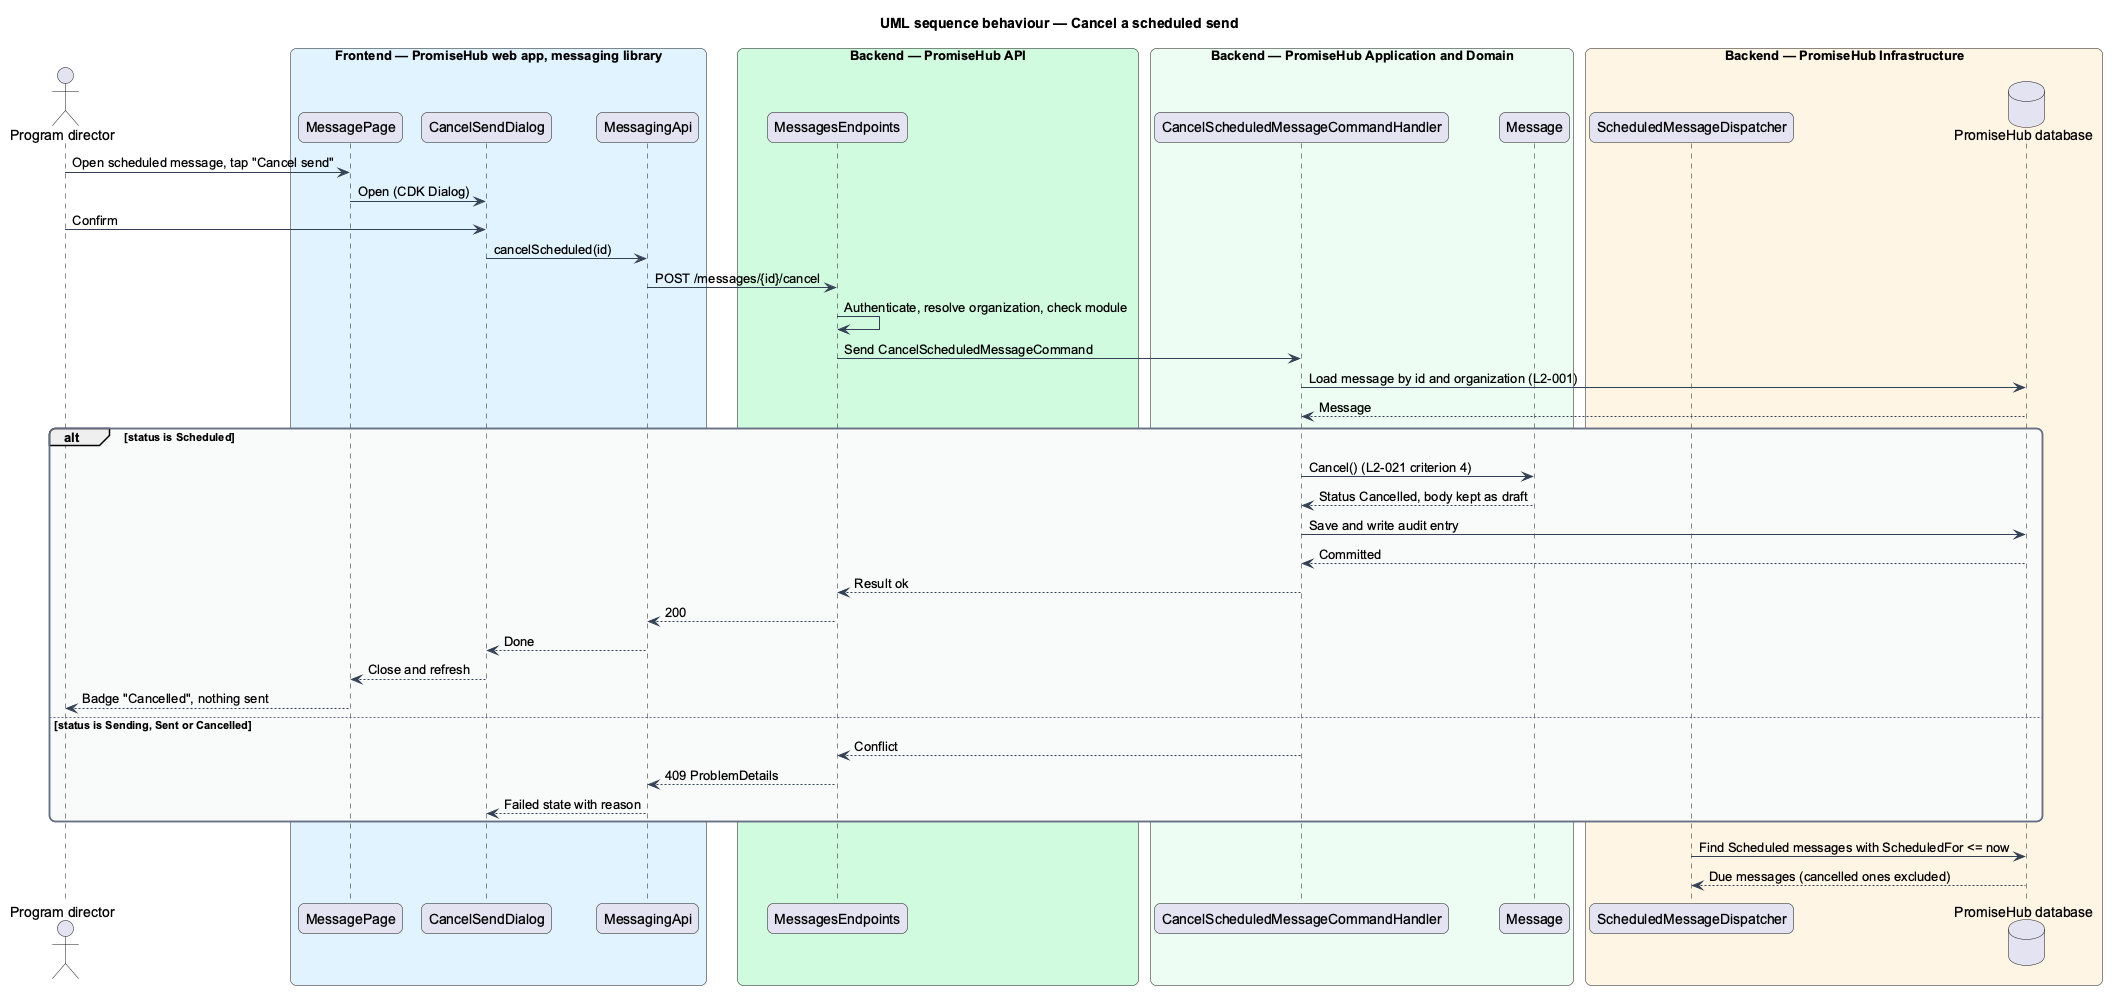

The diagram above was rendered by PlantUML. Its source (embedded in the PNG):
@startuml
title UML sequence behaviour — Cancel a scheduled send
skinparam backgroundColor #FFFFFF
skinparam shadowing false
skinparam roundcorner 12
skinparam defaultFontName Arial
skinparam ArrowColor #344054
skinparam rectangle {
  BorderColor #344054
  FontColor #101828
}
skinparam package {
  BorderColor #667085
  FontColor #101828
  BackgroundColor #F9FAFB
}
actor "Program director" as actor
box "Frontend — PromiseHub web app, messaging library" #E0F2FE
  participant "MessagePage" as page
  participant "CancelSendDialog" as dialog
  participant "MessagingApi" as client
end box
box "Backend — PromiseHub API" #D1FADF
  participant "MessagesEndpoints" as endpoints
end box
box "Backend — PromiseHub Application and Domain" #ECFDF3
  participant "CancelScheduledMessageCommandHandler" as handler
  participant "Message" as message
end box
box "Backend — PromiseHub Infrastructure" #FFF4E5
  participant "ScheduledMessageDispatcher" as dispatcher
  database "PromiseHub database" as db
end box

actor -> page : Open scheduled message, tap "Cancel send"
page -> dialog : Open (CDK Dialog)
actor -> dialog : Confirm
dialog -> client : cancelScheduled(id)
client -> endpoints : POST /messages/{id}/cancel
endpoints -> endpoints : Authenticate, resolve organization, check module
endpoints -> handler : Send CancelScheduledMessageCommand
handler -> db : Load message by id and organization (L2-001)
db --> handler : Message
alt status is Scheduled
  handler -> message : Cancel() (L2-021 criterion 4)
  message --> handler : Status Cancelled, body kept as draft
  handler -> db : Save and write audit entry
  db --> handler : Committed
  handler --> endpoints : Result ok
  endpoints --> client : 200
  client --> dialog : Done
  dialog --> page : Close and refresh
  page --> actor : Badge "Cancelled", nothing sent
else status is Sending, Sent or Cancelled
  handler --> endpoints : Conflict
  endpoints --> client : 409 ProblemDetails
  client --> dialog : Failed state with reason
end

dispatcher -> db : Find Scheduled messages with ScheduledFor <= now
db --> dispatcher : Due messages (cancelled ones excluded)
@enduml